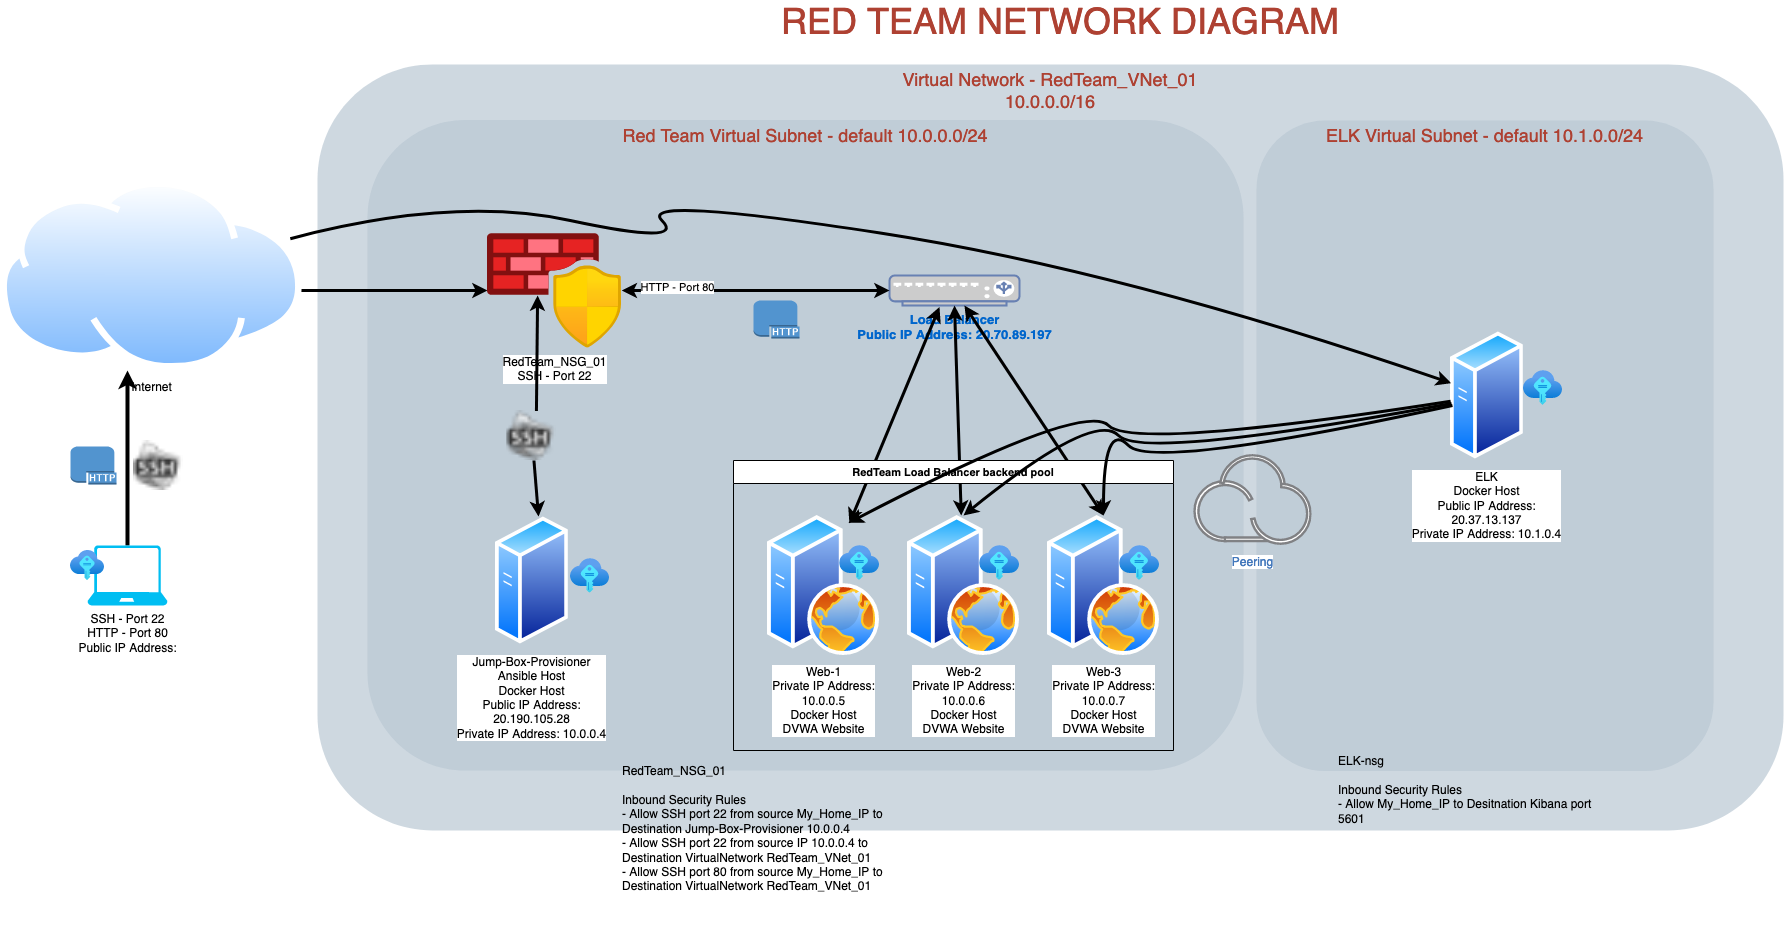

The diagram above was exported from draw.io. Its source (the exported page's mxGraphModel, read from the mxfile embedded in the PNG):
<mxGraphModel dx="1186" dy="723" grid="1" gridSize="10" guides="1" tooltips="1" connect="1" arrows="1" fold="1" page="1" pageScale="1" pageWidth="827" pageHeight="1169" background="none" math="0" shadow="0">
  <root>
    <mxCell id="0" />
    <mxCell id="1" parent="0" />
    <mxCell id="4" value="&lt;div&gt;Virtual Network - RedTeam_VNet_01&lt;/div&gt;&lt;div&gt;10.0.0.0/16&lt;br&gt;&lt;/div&gt;" style="rounded=1;whiteSpace=wrap;html=1;shadow=0;strokeColor=none;fillColor=#BAC8D3;gradientColor=none;fontSize=18;fontColor=#AE4132;verticalAlign=top;opacity=70;fontStyle=0;strokeWidth=3;" parent="1" vertex="1">
      <mxGeometry x="384" y="94" width="1466" height="766" as="geometry" />
    </mxCell>
    <mxCell id="10" value="Red Team Virtual Subnet - default 10.0.0.0/24" style="rounded=1;whiteSpace=wrap;html=1;shadow=0;strokeColor=none;fillColor=#BAC8D3;gradientColor=none;fontSize=18;fontColor=#AE4132;verticalAlign=top;opacity=70;fontStyle=0;strokeWidth=3;" parent="1" vertex="1">
      <mxGeometry x="434" y="149.5" width="876" height="650.5" as="geometry" />
    </mxCell>
    <mxCell id="168" value="RED TEAM NETWORK DIAGRAM" style="text;html=1;strokeColor=none;fillColor=none;align=center;verticalAlign=middle;whiteSpace=wrap;overflow=hidden;shadow=0;fontSize=36;fontColor=#AE4132;fontStyle=0" parent="1" vertex="1">
      <mxGeometry x="437" y="30" width="1380" height="45" as="geometry" />
    </mxCell>
    <mxCell id="171" style="edgeStyle=orthogonalEdgeStyle;rounded=0;jumpStyle=none;html=1;exitX=0;exitY=0.5;entryX=0;entryY=0.5;shadow=0;labelBackgroundColor=none;startArrow=none;startFill=0;endArrow=classic;endFill=1;endSize=6;jettySize=auto;orthogonalLoop=1;strokeColor=#23445D;strokeWidth=2;fillColor=#F08705;fontFamily=Helvetica;fontSize=14;fontColor=#F08705;align=left;fontStyle=0" parent="1" source="168" target="168" edge="1">
      <mxGeometry relative="1" as="geometry" />
    </mxCell>
    <mxCell id="uj2V_BBsMOTxBSL6JNLR-174" value="&lt;div&gt;Web-1&lt;/div&gt;&lt;div&gt;Private IP Address: &lt;br&gt;&lt;/div&gt;&lt;div&gt;10.0.0.5&lt;/div&gt;&lt;div&gt;Docker Host&lt;/div&gt;&lt;div&gt;DVWA Website&lt;br&gt;&lt;/div&gt;" style="aspect=fixed;perimeter=ellipsePerimeter;html=1;align=center;shadow=0;dashed=0;spacingTop=3;image;image=img/lib/active_directory/web_server.svg;" parent="1" vertex="1">
      <mxGeometry x="834" y="545" width="112" height="140" as="geometry" />
    </mxCell>
    <mxCell id="uj2V_BBsMOTxBSL6JNLR-218" style="edgeStyle=orthogonalEdgeStyle;rounded=0;orthogonalLoop=1;jettySize=auto;html=1;exitX=1;exitY=0.5;exitDx=0;exitDy=0;strokeWidth=3;" parent="1" target="uj2V_BBsMOTxBSL6JNLR-183" edge="1">
      <mxGeometry relative="1" as="geometry">
        <mxPoint x="320.96999999999707" y="320" as="sourcePoint" />
      </mxGeometry>
    </mxCell>
    <mxCell id="uj2V_BBsMOTxBSL6JNLR-176" value="&lt;div&gt;Internet&lt;/div&gt;&lt;div&gt;&lt;br&gt;&lt;/div&gt;" style="aspect=fixed;perimeter=ellipsePerimeter;html=1;align=center;shadow=0;dashed=0;spacingTop=3;image;image=img/lib/active_directory/internet_cloud.svg;" parent="1" vertex="1">
      <mxGeometry x="67" y="210" width="301.59" height="190" as="geometry" />
    </mxCell>
    <mxCell id="uj2V_BBsMOTxBSL6JNLR-179" value="&lt;div&gt;Web-2&lt;/div&gt;&lt;div&gt;Private IP Address: &lt;br&gt;&lt;/div&gt;&lt;div&gt;10.0.0.6&lt;br&gt;Docker Host&lt;/div&gt;&lt;div&gt;DVWA Website&lt;br&gt;&lt;/div&gt;" style="aspect=fixed;perimeter=ellipsePerimeter;html=1;align=center;shadow=0;dashed=0;spacingTop=3;image;image=img/lib/active_directory/web_server.svg;" parent="1" vertex="1">
      <mxGeometry x="974" y="545" width="112" height="140" as="geometry" />
    </mxCell>
    <mxCell id="uj2V_BBsMOTxBSL6JNLR-180" value="&lt;div&gt;Web-3&lt;/div&gt;&lt;div&gt;Private IP Address: &lt;br&gt;&lt;/div&gt;&lt;div&gt;10.0.0.7&lt;/div&gt;&lt;div&gt;Docker Host&lt;/div&gt;&lt;div&gt;DVWA Website&lt;br&gt;&lt;/div&gt;" style="aspect=fixed;perimeter=ellipsePerimeter;html=1;align=center;shadow=0;dashed=0;spacingTop=3;image;image=img/lib/active_directory/web_server.svg;" parent="1" vertex="1">
      <mxGeometry x="1114" y="545" width="112" height="140" as="geometry" />
    </mxCell>
    <mxCell id="uj2V_BBsMOTxBSL6JNLR-182" value="&lt;div style=&quot;font-size: 13px&quot;&gt;&lt;font style=&quot;font-size: 13px&quot;&gt;&lt;b&gt;Load Balancer&lt;/b&gt;&lt;/font&gt;&lt;/div&gt;&lt;div style=&quot;font-size: 13px&quot;&gt;&lt;font style=&quot;font-size: 13px&quot;&gt;&lt;b&gt;Public IP Address: 20.70.89.197&lt;/b&gt;&lt;/font&gt;&lt;/div&gt;" style="fontColor=#0066CC;verticalAlign=top;verticalLabelPosition=bottom;labelPosition=center;align=center;html=1;outlineConnect=0;fillColor=#CCCCCC;strokeColor=#6881B3;gradientColor=none;gradientDirection=north;strokeWidth=2;shape=mxgraph.networks.load_balancer;" parent="1" vertex="1">
      <mxGeometry x="956" y="305" width="130" height="30" as="geometry" />
    </mxCell>
    <mxCell id="uj2V_BBsMOTxBSL6JNLR-183" value="&lt;div&gt;RedTeam_NSG_01&lt;/div&gt;&lt;div&gt;SSH - Port 22&lt;br&gt;&lt;/div&gt;" style="aspect=fixed;html=1;points=[];align=center;image;fontSize=12;image=img/lib/azure2/networking/Azure_Firewall_Manager.svg;" parent="1" vertex="1">
      <mxGeometry x="554" y="262.5" width="134.17" height="115" as="geometry" />
    </mxCell>
    <mxCell id="uj2V_BBsMOTxBSL6JNLR-216" style="edgeStyle=orthogonalEdgeStyle;rounded=0;orthogonalLoop=1;jettySize=auto;html=1;exitX=0.5;exitY=0;exitDx=0;exitDy=0;exitPerimeter=0;entryX=0.5;entryY=1;entryDx=0;entryDy=0;strokeWidth=4;" parent="1" source="uj2V_BBsMOTxBSL6JNLR-184" edge="1">
      <mxGeometry relative="1" as="geometry">
        <mxPoint x="193.98500000000013" y="400" as="targetPoint" />
      </mxGeometry>
    </mxCell>
    <mxCell id="uj2V_BBsMOTxBSL6JNLR-184" value="&lt;div&gt;SSH - Port 22&lt;/div&gt;&lt;div&gt;HTTP - Port 80&lt;/div&gt;&lt;div&gt;Public IP Address: &lt;br&gt;&lt;/div&gt;" style="verticalLabelPosition=bottom;html=1;verticalAlign=top;align=center;strokeColor=none;fillColor=#00BEF2;shape=mxgraph.azure.laptop;pointerEvents=1;" parent="1" vertex="1">
      <mxGeometry x="153.99" y="575" width="80" height="60" as="geometry" />
    </mxCell>
    <mxCell id="uj2V_BBsMOTxBSL6JNLR-197" value="" style="aspect=fixed;html=1;points=[];align=center;image;fontSize=12;image=img/lib/azure2/other/SSH_Keys.svg;" parent="1" vertex="1">
      <mxGeometry x="137" y="580" width="34" height="30" as="geometry" />
    </mxCell>
    <mxCell id="uj2V_BBsMOTxBSL6JNLR-198" value="Jump-Box-Provisioner&lt;br&gt;&lt;div&gt;Ansible Host&lt;/div&gt;&lt;div&gt;Docker Host&lt;br&gt;&lt;/div&gt;&lt;div&gt;Public IP Address: &lt;br&gt;&lt;div class=&quot;fxc-gc-cell fxc-gc-columncell_4_7&quot; id=&quot;fxc-gc-cell-content_4_7&quot;&gt;&lt;div class=&quot;fxc-gc-text&quot;&gt;20.190.105.28&lt;/div&gt;&lt;/div&gt;&lt;/div&gt;&lt;div&gt;Private IP Address: 10.0.0.4&lt;br&gt;&lt;/div&gt;" style="aspect=fixed;perimeter=ellipsePerimeter;html=1;align=center;shadow=0;dashed=0;spacingTop=3;image;image=img/lib/active_directory/generic_server.svg;" parent="1" vertex="1">
      <mxGeometry x="562" y="545" width="72.8" height="130" as="geometry" />
    </mxCell>
    <mxCell id="uj2V_BBsMOTxBSL6JNLR-199" value="" style="endArrow=classic;startArrow=classic;html=1;rounded=0;strokeWidth=3;" parent="1" source="uj2V_BBsMOTxBSL6JNLR-174" edge="1">
      <mxGeometry width="50" height="50" relative="1" as="geometry">
        <mxPoint x="956" y="386.5" as="sourcePoint" />
        <mxPoint x="1006" y="336.5" as="targetPoint" />
      </mxGeometry>
    </mxCell>
    <mxCell id="uj2V_BBsMOTxBSL6JNLR-202" value="" style="endArrow=classic;startArrow=classic;html=1;rounded=0;entryX=0.5;entryY=1;entryDx=0;entryDy=0;entryPerimeter=0;strokeWidth=3;" parent="1" source="uj2V_BBsMOTxBSL6JNLR-179" target="uj2V_BBsMOTxBSL6JNLR-182" edge="1">
      <mxGeometry width="50" height="50" relative="1" as="geometry">
        <mxPoint x="925.8975923248768" y="562.9350804627948" as="sourcePoint" />
        <mxPoint x="1016" y="346.5" as="targetPoint" />
      </mxGeometry>
    </mxCell>
    <mxCell id="uj2V_BBsMOTxBSL6JNLR-203" value="" style="endArrow=classic;startArrow=classic;html=1;rounded=0;exitX=0.5;exitY=0;exitDx=0;exitDy=0;strokeWidth=3;" parent="1" source="uj2V_BBsMOTxBSL6JNLR-180" target="uj2V_BBsMOTxBSL6JNLR-182" edge="1">
      <mxGeometry width="50" height="50" relative="1" as="geometry">
        <mxPoint x="935.8975923248768" y="572.9350804627948" as="sourcePoint" />
        <mxPoint x="1026" y="345" as="targetPoint" />
      </mxGeometry>
    </mxCell>
    <mxCell id="uj2V_BBsMOTxBSL6JNLR-204" value="" style="endArrow=classic;startArrow=classic;html=1;rounded=0;exitX=0;exitY=0.5;exitDx=0;exitDy=0;exitPerimeter=0;strokeWidth=3;" parent="1" source="uj2V_BBsMOTxBSL6JNLR-182" target="uj2V_BBsMOTxBSL6JNLR-183" edge="1">
      <mxGeometry width="50" height="50" relative="1" as="geometry">
        <mxPoint x="694" y="625" as="sourcePoint" />
        <mxPoint x="744" y="575" as="targetPoint" />
        <Array as="points" />
      </mxGeometry>
    </mxCell>
    <mxCell id="uj2V_BBsMOTxBSL6JNLR-213" value="HTTP - Port 80" style="edgeLabel;html=1;align=center;verticalAlign=middle;resizable=0;points=[];" parent="uj2V_BBsMOTxBSL6JNLR-204" vertex="1" connectable="0">
      <mxGeometry x="0.5906" y="-4" relative="1" as="geometry">
        <mxPoint as="offset" />
      </mxGeometry>
    </mxCell>
    <mxCell id="uj2V_BBsMOTxBSL6JNLR-205" value="" style="endArrow=classic;startArrow=none;html=1;rounded=0;exitX=0.591;exitY=0.008;exitDx=0;exitDy=0;exitPerimeter=0;strokeWidth=3;" parent="1" source="oxg29d08rcyRlMw4THR9-174" edge="1">
      <mxGeometry width="50" height="50" relative="1" as="geometry">
        <mxPoint x="513.9975923248768" y="541.4350804627948" as="sourcePoint" />
        <mxPoint x="604.1" y="325" as="targetPoint" />
      </mxGeometry>
    </mxCell>
    <mxCell id="uj2V_BBsMOTxBSL6JNLR-209" value="" style="aspect=fixed;html=1;points=[];align=center;image;fontSize=12;image=img/lib/azure2/other/SSH_Keys.svg;" parent="1" vertex="1">
      <mxGeometry x="906.33" y="575" width="39.67" height="35" as="geometry" />
    </mxCell>
    <mxCell id="uj2V_BBsMOTxBSL6JNLR-210" value="" style="aspect=fixed;html=1;points=[];align=center;image;fontSize=12;image=img/lib/azure2/other/SSH_Keys.svg;" parent="1" vertex="1">
      <mxGeometry x="1046.33" y="575" width="39.67" height="35" as="geometry" />
    </mxCell>
    <mxCell id="uj2V_BBsMOTxBSL6JNLR-211" value="" style="aspect=fixed;html=1;points=[];align=center;image;fontSize=12;image=img/lib/azure2/other/SSH_Keys.svg;" parent="1" vertex="1">
      <mxGeometry x="1186.33" y="575" width="39.67" height="35" as="geometry" />
    </mxCell>
    <mxCell id="uj2V_BBsMOTxBSL6JNLR-212" value="" style="aspect=fixed;html=1;points=[];align=center;image;fontSize=12;image=img/lib/azure2/other/SSH_Keys.svg;" parent="1" vertex="1">
      <mxGeometry x="636.8" y="587.5" width="39.67" height="35" as="geometry" />
    </mxCell>
    <mxCell id="uj2V_BBsMOTxBSL6JNLR-220" value="&lt;div&gt;&lt;br&gt;&lt;/div&gt;&lt;div&gt;RedTeam_NSG_01&amp;nbsp;&lt;/div&gt;&lt;div&gt;&lt;br&gt;&lt;/div&gt;&lt;div&gt;Inbound Security Rules&lt;/div&gt;&lt;div&gt;- Allow SSH port 22 from source My_Home_IP to Destination Jump-Box-Provisioner 10.0.0.4&lt;/div&gt;&lt;div&gt;- Allow SSH port 22 from source IP 10.0.0.4 to Destination VirtualNetwork RedTeam_VNet_01&lt;/div&gt;&lt;div&gt;- Allow SSH port 80 from source My_Home_IP to Destination VirtualNetwork RedTeam_VNet_01&lt;/div&gt;" style="text;html=1;strokeColor=none;fillColor=none;spacing=5;spacingTop=-20;whiteSpace=wrap;overflow=hidden;rounded=0;" parent="1" vertex="1">
      <mxGeometry x="684.0000000000002" y="790" width="290" height="165" as="geometry" />
    </mxCell>
    <mxCell id="uj2V_BBsMOTxBSL6JNLR-223" value="RedTeam Load Balancer backend pool" style="swimlane;fontSize=11;" parent="1" vertex="1">
      <mxGeometry x="800" y="490" width="440" height="290" as="geometry" />
    </mxCell>
    <mxCell id="oxg29d08rcyRlMw4THR9-171" value="ELK Virtual Subnet - default 10.1.0.0/24" style="rounded=1;whiteSpace=wrap;html=1;shadow=0;strokeColor=none;fillColor=#BAC8D3;gradientColor=none;fontSize=18;fontColor=#AE4132;verticalAlign=top;opacity=70;fontStyle=0;strokeWidth=3;" vertex="1" parent="1">
      <mxGeometry x="1323" y="150" width="457" height="650.5" as="geometry" />
    </mxCell>
    <mxCell id="oxg29d08rcyRlMw4THR9-173" value="&lt;div&gt;ELK&lt;/div&gt;&lt;div&gt;Docker Host&lt;/div&gt;&lt;div&gt;Public IP Address: &lt;br&gt;&lt;div class=&quot;fxc-gc-cell fxc-gc-columncell_4_7&quot; id=&quot;fxc-gc-cell-content_4_7&quot;&gt;&lt;div class=&quot;fxc-gc-text&quot;&gt;20.37.13.137&lt;/div&gt;&lt;/div&gt;&lt;/div&gt;&lt;div&gt;Private IP Address: 10.1.0.4&lt;br&gt;&lt;/div&gt;" style="aspect=fixed;perimeter=ellipsePerimeter;html=1;align=center;shadow=0;dashed=0;spacingTop=3;image;image=img/lib/active_directory/generic_server.svg;" vertex="1" parent="1">
      <mxGeometry x="1517" y="360" width="72.8" height="130" as="geometry" />
    </mxCell>
    <mxCell id="oxg29d08rcyRlMw4THR9-174" value="" style="shape=image;html=1;verticalAlign=top;verticalLabelPosition=bottom;labelBackgroundColor=#ffffff;imageAspect=0;aspect=fixed;image=https://cdn3.iconfinder.com/data/icons/lynx/16x16/places/gnome-fs-ssh.png" vertex="1" parent="1">
      <mxGeometry x="573.4" y="440" width="50" height="50" as="geometry" />
    </mxCell>
    <mxCell id="oxg29d08rcyRlMw4THR9-175" value="" style="endArrow=none;startArrow=classic;html=1;rounded=0;exitX=0.591;exitY=0.008;exitDx=0;exitDy=0;exitPerimeter=0;strokeWidth=3;" edge="1" parent="1" source="uj2V_BBsMOTxBSL6JNLR-198" target="oxg29d08rcyRlMw4THR9-174">
      <mxGeometry width="50" height="50" relative="1" as="geometry">
        <mxPoint x="605.0247999999999" y="546.04" as="sourcePoint" />
        <mxPoint x="604.0999999999999" y="325" as="targetPoint" />
      </mxGeometry>
    </mxCell>
    <mxCell id="oxg29d08rcyRlMw4THR9-177" value="" style="shape=image;html=1;verticalAlign=top;verticalLabelPosition=bottom;labelBackgroundColor=#ffffff;imageAspect=0;aspect=fixed;image=https://cdn3.iconfinder.com/data/icons/lynx/16x16/places/gnome-fs-ssh.png" vertex="1" parent="1">
      <mxGeometry x="200" y="470" width="50" height="50" as="geometry" />
    </mxCell>
    <mxCell id="oxg29d08rcyRlMw4THR9-178" value="" style="outlineConnect=0;dashed=0;verticalLabelPosition=bottom;verticalAlign=top;align=center;html=1;shape=mxgraph.aws3.http_protocol;fillColor=#5294CF;gradientColor=none;" vertex="1" parent="1">
      <mxGeometry x="137" y="476" width="46" height="38" as="geometry" />
    </mxCell>
    <mxCell id="oxg29d08rcyRlMw4THR9-179" value="" style="outlineConnect=0;dashed=0;verticalLabelPosition=bottom;verticalAlign=top;align=center;html=1;shape=mxgraph.aws3.http_protocol;fillColor=#5294CF;gradientColor=none;" vertex="1" parent="1">
      <mxGeometry x="820" y="330" width="46" height="38" as="geometry" />
    </mxCell>
    <mxCell id="oxg29d08rcyRlMw4THR9-183" value="Peering" style="aspect=fixed;perimeter=ellipsePerimeter;html=1;align=center;shadow=0;dashed=0;fontColor=#4277BB;labelBackgroundColor=#ffffff;fontSize=12;spacingTop=3;image;image=img/lib/ibm/miscellaneous/peer_cloud.svg;" vertex="1" parent="1">
      <mxGeometry x="1260" y="483.6" width="118.7" height="91.4" as="geometry" />
    </mxCell>
    <mxCell id="oxg29d08rcyRlMw4THR9-184" value="" style="curved=1;endArrow=classic;html=1;rounded=0;strokeWidth=3;entryX=0.75;entryY=0;entryDx=0;entryDy=0;" edge="1" parent="1" source="oxg29d08rcyRlMw4THR9-173" target="uj2V_BBsMOTxBSL6JNLR-174">
      <mxGeometry width="50" height="50" relative="1" as="geometry">
        <mxPoint x="1150" y="480" as="sourcePoint" />
        <mxPoint x="1200" y="430" as="targetPoint" />
        <Array as="points">
          <mxPoint x="1200" y="480" />
          <mxPoint x="1150" y="430" />
        </Array>
      </mxGeometry>
    </mxCell>
    <mxCell id="oxg29d08rcyRlMw4THR9-185" value="" style="curved=1;endArrow=classic;html=1;rounded=0;strokeWidth=3;entryX=0.5;entryY=0;entryDx=0;entryDy=0;exitX=0.014;exitY=0.562;exitDx=0;exitDy=0;exitPerimeter=0;" edge="1" parent="1" source="oxg29d08rcyRlMw4THR9-173" target="uj2V_BBsMOTxBSL6JNLR-179">
      <mxGeometry width="50" height="50" relative="1" as="geometry">
        <mxPoint x="1527.1377692612346" y="440.6499226363517" as="sourcePoint" />
        <mxPoint x="925.043961347998" y="562.3900966300052" as="targetPoint" />
        <Array as="points">
          <mxPoint x="1210" y="490" />
          <mxPoint x="1160" y="440" />
        </Array>
      </mxGeometry>
    </mxCell>
    <mxCell id="oxg29d08rcyRlMw4THR9-186" value="" style="curved=1;endArrow=classic;html=1;rounded=0;strokeWidth=3;entryX=0.5;entryY=0;entryDx=0;entryDy=0;exitX=0.027;exitY=0.577;exitDx=0;exitDy=0;exitPerimeter=0;" edge="1" parent="1" source="oxg29d08rcyRlMw4THR9-173" target="uj2V_BBsMOTxBSL6JNLR-180">
      <mxGeometry width="50" height="50" relative="1" as="geometry">
        <mxPoint x="1537.1377692612346" y="450.6499226363517" as="sourcePoint" />
        <mxPoint x="935.043961347998" y="572.3900966300052" as="targetPoint" />
        <Array as="points">
          <mxPoint x="1220" y="500" />
          <mxPoint x="1170" y="450" />
        </Array>
      </mxGeometry>
    </mxCell>
    <mxCell id="oxg29d08rcyRlMw4THR9-187" value="" style="curved=1;endArrow=classic;html=1;rounded=0;strokeWidth=3;" edge="1" parent="1" source="uj2V_BBsMOTxBSL6JNLR-176" target="oxg29d08rcyRlMw4THR9-173">
      <mxGeometry width="50" height="50" relative="1" as="geometry">
        <mxPoint x="1061.4192000000003" y="218.05999999999995" as="sourcePoint" />
        <mxPoint x="573.4" y="330" as="targetPoint" />
        <Array as="points">
          <mxPoint x="520" y="225" />
          <mxPoint x="753.4" y="275" />
          <mxPoint x="703.4" y="225" />
          <mxPoint x="1190" y="300" />
        </Array>
      </mxGeometry>
    </mxCell>
    <mxCell id="oxg29d08rcyRlMw4THR9-188" value="&lt;div&gt;&lt;br&gt;&lt;/div&gt;&lt;div&gt;ELK-nsg&lt;/div&gt;&lt;div&gt;&lt;br&gt;&lt;/div&gt;&lt;div&gt;Inbound Security Rules&lt;/div&gt;&lt;div&gt;- Allow My_Home_IP to Desitnation Kibana port 5601&lt;br&gt;&lt;/div&gt;" style="text;html=1;strokeColor=none;fillColor=none;spacing=5;spacingTop=-20;whiteSpace=wrap;overflow=hidden;rounded=0;" vertex="1" parent="1">
      <mxGeometry x="1400.0000000000002" y="780" width="290" height="165" as="geometry" />
    </mxCell>
    <mxCell id="oxg29d08rcyRlMw4THR9-189" value="" style="aspect=fixed;html=1;points=[];align=center;image;fontSize=12;image=img/lib/azure2/other/SSH_Keys.svg;" vertex="1" parent="1">
      <mxGeometry x="1589.8" y="400" width="39.67" height="35" as="geometry" />
    </mxCell>
  </root>
</mxGraphModel>